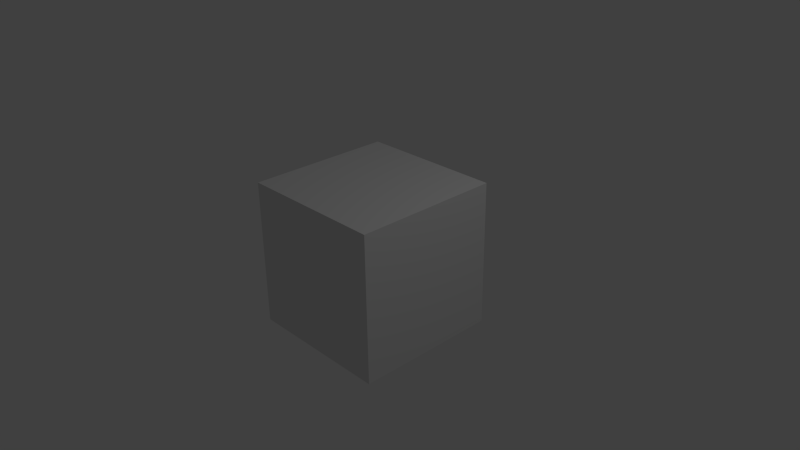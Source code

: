 # Source: VideoEditor.blend  (saved by Blender 2.76.0; exported with 4.5.12 LTS)
import bpy
from mathutils import Matrix  # noqa: F401  (used for matrix-valued properties, if any)

bpy.ops.wm.read_factory_settings(use_empty=True)
scene = bpy.context.scene
scene.name = 'Scene'

# ---- collections
col_collection_1 = bpy.data.collections.new('Collection 1'); scene.collection.children.link(col_collection_1)

# ---- materials (node trees are filled in below, after node groups)
mat_material = bpy.data.materials.new('Material')
mat_material.alpha_threshold = 0.0
mat_material.roughness = 0.5
mat_material.line_color = (0.0, 0.0, 0.0, 1.0)

# ---- material node trees

# ---- world
world_world = bpy.data.worlds.new('World'); scene.world = world_world
world_world.color = (0.05088, 0.05088, 0.05088)
world_world.use_sun_shadow = False
world_world.sun_shadow_jitter_overblur = 0.0
world_world.cycles.sampling_method = 'MANUAL'
world_world.cycles.sample_map_resolution = 256

# ---- cameras
cam_camera = bpy.data.cameras.new('Camera')
cam_camera.clip_end = 100.0
cam_camera.lens = 35.0
cam_camera.sensor_width = 32.0
cam_camera.sensor_height = 18.0
cam_camera.ortho_scale = 7.314
cam_camera.dof.focus_distance = 0.0

# ---- lights
light_lamp = bpy.data.lights.new('Lamp', 'POINT')
light_lamp.transmission_factor = 0.0
light_lamp.cutoff_distance = 30.0
light_lamp.energy = 100.0
light_lamp.shadow_buffer_clip_start = 1.001
light_lamp.shadow_soft_size = 0.1
light_lamp.shadow_maximum_resolution = 0.006
light_lamp.use_absolute_resolution = True
light_lamp.cycles.use_multiple_importance_sampling = False

# ---- meshes
me_cube = bpy.data.meshes.new('Cube')
me_cube.from_pydata([(1.0, 1.0, -1.0), (1.0, -1.0, -1.0), (-1.0, -1.0, -1.0), (-1.0, 1.0, -1.0), (1.0, 1.0, 1.0), (1.0, -1.0, 1.0), (-1.0, -1.0, 1.0), (-1.0, 1.0, 1.0)], [], [(0, 1, 2, 3), (4, 7, 6, 5), (0, 4, 5, 1), (1, 5, 6, 2), (2, 6, 7, 3), (4, 0, 3, 7)])
me_cube.materials.append(mat_material)
me_cube.use_remesh_preserve_volume = False
me_cube.use_remesh_preserve_attributes = False
me_cube.use_mirror_vertex_groups = False
me_cube.update()

# ---- objects
ob_cube = bpy.data.objects.new('Cube', me_cube)
ob_lamp = bpy.data.objects.new('Lamp', light_lamp)
ob_camera = bpy.data.objects.new('Camera', cam_camera)

# ---- transforms, parenting, visibility, modifiers, constraints
ob_cube.location = (0.0, 0.0, 0.0)
ob_cube.lock_rotations_4d = False
ob_cube.empty_display_type = 'ARROWS'
ob_cube.lineart.crease_threshold = 0.0
ob_lamp.location = (4.076, 1.005, 5.904)
ob_lamp.rotation_euler = (0.6503, 0.05522, 1.866)
ob_lamp.lock_rotations_4d = False
ob_lamp.empty_display_type = 'ARROWS'
ob_lamp.color = (0.0, 0.0, 0.0, 0.0)
ob_lamp.lineart.crease_threshold = 0.0
ob_camera.location = (7.481, -6.508, 5.344)
ob_camera.rotation_euler = (1.109, 0.01082, 0.8149)
ob_camera.lock_rotations_4d = False
ob_camera.empty_display_type = 'ARROWS'
ob_camera.color = (0.0, 0.0, 0.0, 0.0)
ob_camera.display_type = 'WIRE'
ob_camera.lineart.crease_threshold = 0.0

# ---- collection membership
col_collection_1.objects.link(ob_cube)
col_collection_1.objects.link(ob_lamp)
col_collection_1.objects.link(ob_camera)

# ---- scene / render settings (as saved in the file)
scene.camera = ob_camera
scene.frame_start = 1; scene.frame_end = 2220; scene.frame_set(2221)
scene.render.engine = 'CYCLES'
scene.render.resolution_percentage = 50
scene.render.fps = 30
scene.render.dither_intensity = 0.0
scene.cycles.use_denoising = False
scene.cycles.samples = 10
scene.cycles.sampling_pattern = 'TABULATED_SOBOL'
scene.cycles.light_sampling_threshold = 0.0
scene.cycles.use_adaptive_sampling = False
scene.cycles.use_light_tree = False
scene.cycles.blur_glossy = 0.0
scene.cycles.pixel_filter_type = 'GAUSSIAN'
scene.cycles.sample_clamp_indirect = 0.0
scene.view_settings.view_transform = 'Standard'
bpy.context.view_layer.update()
